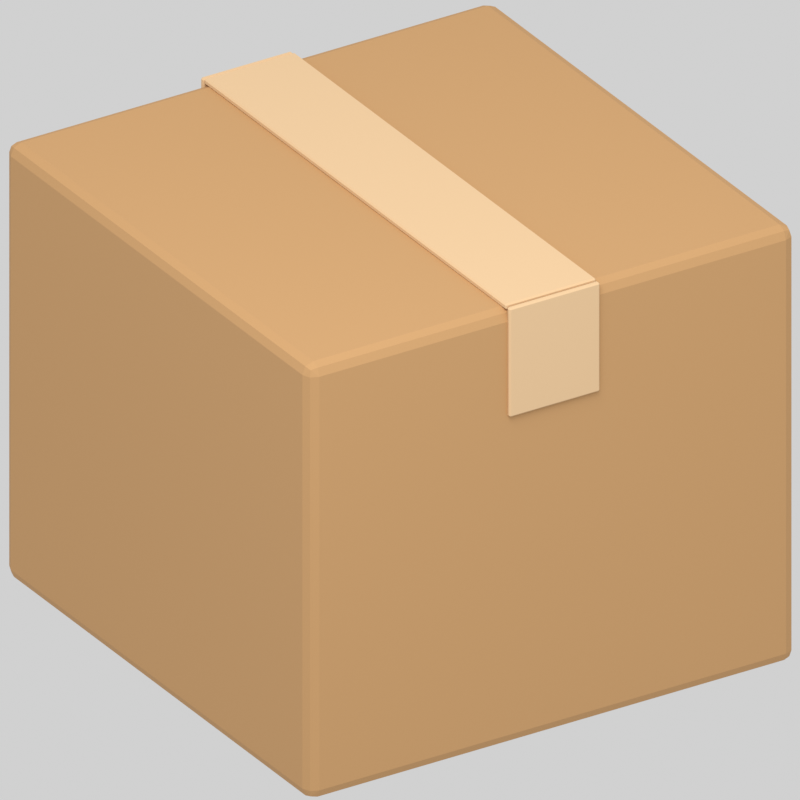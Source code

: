 # Source: boxes.blend  (saved by Blender 5.2.44; exported with 4.5.12 LTS)
import bpy
from mathutils import Matrix  # noqa: F401  (used for matrix-valued properties, if any)

bpy.ops.wm.read_factory_settings(use_empty=True)
scene = bpy.context.scene
scene.name = 'Scene'

# ---- materials (node trees are filled in below, after node groups)
mat_boxes_fixed_c89b68 = bpy.data.materials.new('boxes.fixed.c89b68')
mat_boxes_fixed_c89b68.diffuse_color = (0.5776, 0.3278, 0.1384, 1.0)
mat_boxes_fixed_e6c397 = bpy.data.materials.new('boxes.fixed.e6c397')
mat_boxes_fixed_e6c397.diffuse_color = (0.7913, 0.5457, 0.3095, 1.0)

# ---- material node trees
mat_boxes_fixed_c89b68.use_nodes = True; mat_boxes_fixed_c89b68.node_tree.nodes.clear()
_N = mat_boxes_fixed_c89b68.node_tree.nodes; _L = mat_boxes_fixed_c89b68.node_tree.links
n0 = _N.new('ShaderNodeBsdfPrincipled'); n0.name = 'Principled BSDF'; n0.location = (-200, 100)
n0.inputs[0].default_value = (0.5776, 0.3278, 0.1384, 1.0)
n0.inputs[2].default_value = 0.87
n0.inputs[10].default_value = 0.005
n1 = _N.new('ShaderNodeOutputMaterial'); n1.name = 'Material Output'; n1.location = (200, 100)
_L.new(n0.outputs[0], n1.inputs[0])
n1.is_active_output = True
mat_boxes_fixed_e6c397.use_nodes = True; mat_boxes_fixed_e6c397.node_tree.nodes.clear()
_N = mat_boxes_fixed_e6c397.node_tree.nodes; _L = mat_boxes_fixed_e6c397.node_tree.links
n0 = _N.new('ShaderNodeBsdfPrincipled'); n0.name = 'Principled BSDF'; n0.location = (-200, 100)
n0.inputs[0].default_value = (0.7913, 0.5457, 0.3095, 1.0)
n0.inputs[2].default_value = 0.87
n0.inputs[10].default_value = 0.005
n1 = _N.new('ShaderNodeOutputMaterial'); n1.name = 'Material Output'; n1.location = (200, 100)
_L.new(n0.outputs[0], n1.inputs[0])
n1.is_active_output = True

# ---- world
world_neutral_studio = bpy.data.worlds.new('Neutral studio'); scene.world = world_neutral_studio
world_neutral_studio.use_nodes = True; world_neutral_studio.node_tree.nodes.clear()
_N = world_neutral_studio.node_tree.nodes; _L = world_neutral_studio.node_tree.links
n0 = _N.new('ShaderNodeBackground'); n0.name = 'Background'; n0.location = (-200, 100)
n0.inputs[0].default_value = (1.0, 1.0, 1.0, 1.0)
n0.inputs[1].default_value = 0.45
n1 = _N.new('ShaderNodeOutputWorld'); n1.name = 'World Output'; n1.location = (200, 100)
_L.new(n0.outputs[0], n1.inputs[0])
n1.is_active_output = True

# ---- cameras
cam_camera = bpy.data.cameras.new('Camera')
cam_camera.type = 'ORTHO'
cam_camera.ortho_scale = 0.9741

# ---- lights
light_area = bpy.data.lights.new('Area', 'AREA')
light_area.energy = 85.94
light_area.shape = 'DISK'
light_area.size = 2.844
light_area.size_y = 1.0

# ---- meshes
me_cube = bpy.data.meshes.new('Cube')
me_cube.from_pydata([(-0.335, -0.335, -0.3), (-0.335, -0.35, -0.285), (-0.35, -0.335, -0.285), (-0.335, -0.3456, -0.2956), (-0.3437, -0.3437, -0.2937), (-0.3456, -0.3456, -0.285), (-0.3456, -0.335, -0.2956), (-0.335, -0.35, 0.285), (-0.335, -0.335, 0.3), (-0.35, -0.335, 0.285), (-0.335, -0.3456, 0.2956), (-0.3437, -0.3437, 0.2937), (-0.3456, -0.335, 0.2956), (-0.3456, -0.3456, 0.285), (-0.335, 0.335, -0.3), (-0.35, 0.335, -0.285), (-0.335, 0.35, -0.285), (-0.3456, 0.335, -0.2956), (-0.3437, 0.3437, -0.2937), (-0.3456, 0.3456, -0.285), (-0.335, 0.3456, -0.2956), (-0.335, 0.335, 0.3), (-0.335, 0.35, 0.285), (-0.35, 0.335, 0.285), (-0.335, 0.3456, 0.2956), (-0.3437, 0.3437, 0.2937), (-0.3456, 0.3456, 0.285), (-0.3456, 0.335, 0.2956), (0.335, -0.335, -0.3), (0.35, -0.335, -0.285), (0.335, -0.35, -0.285), (0.3456, -0.335, -0.2956), (0.3437, -0.3437, -0.2937), (0.3456, -0.3456, -0.285), (0.335, -0.3456, -0.2956), (0.335, -0.335, 0.3), (0.335, -0.35, 0.285), (0.35, -0.335, 0.285), (0.335, -0.3456, 0.2956), (0.3437, -0.3437, 0.2937), (0.3456, -0.3456, 0.285), (0.3456, -0.335, 0.2956), (0.335, 0.335, -0.3), (0.335, 0.35, -0.285), (0.35, 0.335, -0.285), (0.335, 0.3456, -0.2956), (0.3437, 0.3437, -0.2937), (0.3456, 0.3456, -0.285), (0.3456, 0.335, -0.2956), (0.335, 0.335, 0.3), (0.35, 0.335, 0.285), (0.335, 0.35, 0.285), (0.3456, 0.335, 0.2956), (0.3437, 0.3437, 0.2937), (0.3456, 0.3456, 0.285), (0.335, 0.3456, 0.2956)], [], [(0, 3, 4, 6), (1, 5, 4, 3), (2, 6, 4, 5), (7, 10, 11, 13), (8, 12, 11, 10), (9, 13, 11, 12), (14, 17, 18, 20), (15, 19, 18, 17), (16, 20, 18, 19), (21, 24, 25, 27), (22, 26, 25, 24), (23, 27, 25, 26), (28, 31, 32, 34), (29, 33, 32, 31), (30, 34, 32, 33), (35, 38, 39, 41), (36, 40, 39, 38), (37, 41, 39, 40), (42, 45, 46, 48), (43, 47, 46, 45), (44, 48, 46, 47), (49, 52, 53, 55), (50, 54, 53, 52), (51, 55, 53, 54), (14, 0, 6, 17), (17, 6, 2, 15), (1, 7, 13, 5), (5, 13, 9, 2), (8, 21, 27, 12), (12, 27, 23, 9), (22, 16, 19, 26), (26, 19, 15, 23), (42, 14, 20, 45), (45, 20, 16, 43), (21, 49, 55, 24), (24, 55, 51, 22), (50, 44, 47, 54), (54, 47, 43, 51), (28, 42, 48, 31), (31, 48, 44, 29), (49, 35, 41, 52), (52, 41, 37, 50), (36, 30, 33, 40), (40, 33, 29, 37), (0, 28, 34, 3), (3, 34, 30, 1), (35, 8, 10, 38), (38, 10, 7, 36), (14, 42, 28, 0), (2, 9, 23, 15), (30, 36, 7, 1), (49, 21, 8, 35), (16, 22, 51, 43), (44, 50, 37, 29)])
_uv = me_cube.uv_layers.new(name='UVMap')
_uv.uv.foreach_set('vector', [0.1304, 0.7446, 0.1304, 0.75, 0.1273, 0.75, 0.125, 0.7446, 0.3812, 0.9946, 0.3812, 1.0, 0.3776, 1.0, 0.375, 0.9946, 0.3812, 0.005357, 0.375, 0.005357, 0.375, 0.002264, 0.3813, 0.0, 0.6188, 0.9946, 0.625, 0.9946, 0.625, 0.9977, 0.6188, 1.0, 0.8696, 0.7446, 0.875, 0.7446, 0.875, 0.7477, 0.8696, 0.75, 0.6187, 0.005357, 0.6188, 0.0, 0.6224, 0.0, 0.625, 0.005357, 0.1304, 0.5054, 0.125, 0.5054, 0.125, 0.5023, 0.1304, 0.5, 0.3812, 0.2446, 0.3812, 0.25, 0.3763, 0.2511, 0.375, 0.2446, 0.3812, 0.2554, 0.375, 0.2554, 0.3763, 0.2511, 0.3812, 0.25, 0.8696, 0.5054, 0.8696, 0.5, 0.8727, 0.5, 0.875, 0.5054, 0.6187, 0.2554, 0.6187, 0.25, 0.6237, 0.2489, 0.625, 0.2554, 0.6188, 0.2446, 0.625, 0.2446, 0.6237, 0.2489, 0.6187, 0.25, 0.3696, 0.7446, 0.375, 0.7446, 0.3759, 0.75, 0.3723, 0.7527, 0.3812, 0.7446, 0.3812, 0.75, 0.3759, 0.75, 0.375, 0.7446, 0.3812, 0.7554, 0.3723, 0.7527, 0.3759, 0.75, 0.3812, 0.75, 0.6304, 0.7446, 0.6277, 0.7527, 0.6249, 0.7492, 0.625, 0.7446, 0.6187, 0.7554, 0.6187, 0.75, 0.6249, 0.7492, 0.6277, 0.7527, 0.6188, 0.7446, 0.625, 0.7446, 0.6249, 0.7492, 0.6187, 0.75, 0.3696, 0.5054, 0.3723, 0.4973, 0.3751, 0.5008, 0.375, 0.5054, 0.3812, 0.4946, 0.3812, 0.5, 0.3751, 0.5008, 0.3723, 0.4973, 0.3812, 0.5054, 0.375, 0.5054, 0.3751, 0.5008, 0.3812, 0.5, 0.6304, 0.5054, 0.625, 0.5054, 0.6241, 0.5, 0.6277, 0.4973, 0.6187, 0.5054, 0.6187, 0.5, 0.6241, 0.5, 0.625, 0.5054, 0.6188, 0.4946, 0.6277, 0.4973, 0.6241, 0.5, 0.6187, 0.5, 0.1304, 0.5054, 0.1304, 0.7446, 0.125, 0.7446, 0.125, 0.5054, 0.375, 0.2446, 0.375, 0.005357, 0.3812, 0.005357, 0.3812, 0.2446, 0.3812, 0.9946, 0.6188, 0.9946, 0.6188, 1.0, 0.3812, 1.0, 0.3813, 0.0, 0.6188, 0.0, 0.6187, 0.005357, 0.3812, 0.005357, 0.8696, 0.7446, 0.8696, 0.5054, 0.875, 0.5054, 0.875, 0.7446, 0.625, 0.005357, 0.625, 0.2446, 0.6188, 0.2446, 0.6187, 0.005357, 0.6187, 0.2554, 0.3812, 0.2554, 0.3812, 0.25, 0.6187, 0.25, 0.6187, 0.25, 0.3812, 0.25, 0.3812, 0.2446, 0.6188, 0.2446, 0.3696, 0.5054, 0.1304, 0.5054, 0.1304, 0.5, 0.3723, 0.4973, 0.3723, 0.4973, 0.375, 0.2554, 0.3812, 0.2554, 0.3812, 0.4946, 0.8696, 0.5054, 0.6304, 0.5054, 0.6277, 0.4973, 0.8696, 0.5, 0.625, 0.2554, 0.6277, 0.4973, 0.6188, 0.4946, 0.6187, 0.2554, 0.6187, 0.5054, 0.3812, 0.5054, 0.3812, 0.5, 0.6187, 0.5, 0.6187, 0.5, 0.3812, 0.5, 0.3812, 0.4946, 0.6188, 0.4946, 0.3696, 0.7446, 0.3696, 0.5054, 0.375, 0.5054, 0.375, 0.7446, 0.375, 0.7446, 0.375, 0.5054, 0.3812, 0.5054, 0.3812, 0.7446, 0.6304, 0.5054, 0.6304, 0.7446, 0.625, 0.7446, 0.625, 0.5054, 0.625, 0.5054, 0.625, 0.7446, 0.6188, 0.7446, 0.6187, 0.5054, 0.6187, 0.7554, 0.3812, 0.7554, 0.3812, 0.75, 0.6187, 0.75, 0.6187, 0.75, 0.3812, 0.75, 0.3812, 0.7446, 0.6188, 0.7446, 0.1304, 0.7446, 0.3696, 0.7446, 0.3723, 0.7527, 0.1304, 0.75, 0.375, 0.9946, 0.3723, 0.7527, 0.3812, 0.7554, 0.3812, 0.9946, 0.6304, 0.7446, 0.8696, 0.7446, 0.8696, 0.75, 0.6277, 0.7527, 0.6277, 0.7527, 0.625, 0.9946, 0.6188, 0.9946, 0.6187, 0.7554, 0.1304, 0.5054, 0.3696, 0.5054, 0.3696, 0.7446, 0.1304, 0.7446, 0.3812, 0.005357, 0.6187, 0.005357, 0.6188, 0.2446, 0.3812, 0.2446, 0.3812, 0.7554, 0.6187, 0.7554, 0.6188, 0.9946, 0.3812, 0.9946, 0.6304, 0.5054, 0.8696, 0.5054, 0.8696, 0.7446, 0.6304, 0.7446, 0.3812, 0.2554, 0.6187, 0.2554, 0.6188, 0.4946, 0.3812, 0.4946, 0.3812, 0.5054, 0.6187, 0.5054, 0.6188, 0.7446, 0.3812, 0.7446])
me_cube.materials.append(mat_boxes_fixed_c89b68)
me_cube.update()
me_cube_001 = bpy.data.meshes.new('Cube.001')
me_cube_001.from_pydata([(-0.063, -0.3445, -0.004), (-0.063, -0.3465, -0.002), (-0.065, -0.3445, -0.002), (-0.063, -0.3465, 0.002), (-0.063, -0.3445, 0.004), (-0.065, -0.3445, 0.002), (-0.063, 0.3445, -0.004), (-0.065, 0.3445, -0.002), (-0.063, 0.3465, -0.002), (-0.063, 0.3445, 0.004), (-0.063, 0.3465, 0.002), (-0.065, 0.3445, 0.002), (0.063, -0.3445, -0.004), (0.065, -0.3445, -0.002), (0.063, -0.3465, -0.002), (0.063, -0.3445, 0.004), (0.063, -0.3465, 0.002), (0.065, -0.3445, 0.002), (0.063, 0.3445, -0.004), (0.063, 0.3465, -0.002), (0.065, 0.3445, -0.002), (0.063, 0.3445, 0.004), (0.065, 0.3445, 0.002), (0.063, 0.3465, 0.002)], [], [(0, 1, 2), (3, 4, 5), (6, 7, 8), (9, 10, 11), (12, 13, 14), (15, 16, 17), (18, 19, 20), (21, 22, 23), (6, 0, 2, 7), (1, 3, 5, 2), (4, 9, 11, 5), (10, 8, 7, 11), (18, 6, 8, 19), (9, 21, 23, 10), (22, 20, 19, 23), (12, 18, 20, 13), (21, 15, 17, 22), (16, 14, 13, 17), (0, 12, 14, 1), (15, 4, 3, 16), (6, 18, 12, 0), (2, 5, 11, 7), (14, 16, 3, 1), (21, 9, 4, 15), (8, 10, 23, 19), (20, 22, 17, 13)])
_uv = me_cube_001.uv_layers.new(name='UVMap')
_uv.uv.foreach_set('vector', [0.1288, 0.7493, 0.1288, 0.75, 0.125, 0.7493, 0.5625, 0.9962, 0.625, 0.9962, 0.5625, 1.0, 0.1288, 0.5007, 0.125, 0.5007, 0.1288, 0.5, 0.625, 0.2523, 0.5625, 0.2538, 0.5625, 0.2495, 0.3712, 0.7493, 0.4219, 0.7493, 0.4043, 0.7519, 0.6269, 0.7516, 0.5625, 0.7538, 0.5625, 0.7495, 0.3712, 0.5007, 0.4043, 0.4981, 0.4219, 0.5007, 0.6269, 0.4996, 0.5625, 0.5007, 0.5625, 0.4971, 0.1288, 0.5007, 0.1288, 0.7493, 0.125, 0.7493, 0.125, 0.5007, 0.4375, 0.0, 0.5625, 0.0, 0.5625, 0.0007215, 0.4375, 0.0007215, 0.625, 0.0007215, 0.625, 0.2523, 0.5625, 0.2495, 0.5625, 0.0007215, 0.5625, 0.2538, 0.4375, 0.2538, 0.4375, 0.2493, 0.5625, 0.2495, 0.3712, 0.5007, 0.1288, 0.5007, 0.1288, 0.5, 0.4043, 0.4981, 0.625, 0.2523, 0.6269, 0.4996, 0.5625, 0.4971, 0.5625, 0.2538, 0.5625, 0.5007, 0.4219, 0.5007, 0.4043, 0.4981, 0.5625, 0.4971, 0.3712, 0.7493, 0.3712, 0.5007, 0.4219, 0.5007, 0.4219, 0.7493, 0.6269, 0.4996, 0.6269, 0.7516, 0.5625, 0.7495, 0.5625, 0.5007, 0.5625, 0.7538, 0.4043, 0.7519, 0.4219, 0.7493, 0.5625, 0.7495, 0.1288, 0.7493, 0.3712, 0.7493, 0.4043, 0.7519, 0.1288, 0.75, 0.6269, 0.7516, 0.625, 0.9962, 0.5625, 0.9962, 0.5625, 0.7538, 0.1288, 0.5007, 0.3712, 0.5007, 0.3712, 0.7493, 0.1288, 0.7493, 0.4375, 0.0007215, 0.5625, 0.0007215, 0.5625, 0.2495, 0.4375, 0.2493, 0.4043, 0.7519, 0.5625, 0.7538, 0.5625, 0.9962, 0.4375, 0.9962, 0.6269, 0.4996, 0.8712, 0.5007, 0.8712, 0.7493, 0.6269, 0.7516, 0.4375, 0.2538, 0.5625, 0.2538, 0.5625, 0.4971, 0.4043, 0.4981, 0.4219, 0.5007, 0.5625, 0.5007, 0.5625, 0.7495, 0.4219, 0.7493])
me_cube_001.materials.append(mat_boxes_fixed_e6c397)
me_cube_001.update()
me_cube_002 = bpy.data.meshes.new('Cube.002')
me_cube_002.from_pydata([(-0.063, -0.0015, -0.075), (-0.063, -0.0035, -0.073), (-0.065, -0.0015, -0.073), (-0.063, -0.0035, 0.073), (-0.063, -0.0015, 0.075), (-0.065, -0.0015, 0.073), (-0.063, 0.0015, -0.075), (-0.065, 0.0015, -0.073), (-0.063, 0.0035, -0.073), (-0.063, 0.0015, 0.075), (-0.063, 0.0035, 0.073), (-0.065, 0.0015, 0.073), (0.063, -0.0015, -0.075), (0.065, -0.0015, -0.073), (0.063, -0.0035, -0.073), (0.063, -0.0015, 0.075), (0.063, -0.0035, 0.073), (0.065, -0.0015, 0.073), (0.063, 0.0015, -0.075), (0.063, 0.0035, -0.073), (0.065, 0.0015, -0.073), (0.063, 0.0015, 0.075), (0.065, 0.0015, 0.073), (0.063, 0.0035, 0.073)], [], [(0, 1, 2), (3, 4, 5), (6, 7, 8), (9, 10, 11), (12, 13, 14), (15, 16, 17), (18, 19, 20), (21, 22, 23), (6, 0, 2, 7), (1, 3, 5, 2), (4, 9, 11, 5), (10, 8, 7, 11), (18, 6, 8, 19), (9, 21, 23, 10), (22, 20, 19, 23), (12, 18, 20, 13), (21, 15, 17, 22), (16, 14, 13, 17), (0, 12, 14, 1), (15, 4, 3, 16), (6, 18, 12, 0), (2, 5, 11, 7), (14, 16, 3, 1), (21, 9, 4, 15), (8, 10, 23, 19), (20, 22, 17, 13)])
_uv = me_cube_002.uv_layers.new(name='UVMap')
_uv.uv.foreach_set('vector', [0.1288, 0.6786, 0.1288, 0.75, 0.125, 0.6786, 0.6217, 0.9962, 0.625, 0.9962, 0.6217, 1.0, 0.1288, 0.5714, 0.125, 0.5714, 0.1288, 0.5, 0.625, 0.2288, 0.6217, 0.2538, 0.6217, 0.1964, 0.3712, 0.6786, 0.3775, 0.6786, 0.3747, 0.7519, 0.6269, 0.7162, 0.6217, 0.7538, 0.6217, 0.6964, 0.3712, 0.5714, 0.3747, 0.4981, 0.3775, 0.5714, 0.6269, 0.5526, 0.6217, 0.5714, 0.6217, 0.4971, 0.1288, 0.5714, 0.1288, 0.6786, 0.125, 0.6786, 0.125, 0.5714, 0.3783, 0.0, 0.6217, 0.0, 0.6217, 0.07143, 0.3783, 0.07143, 0.625, 0.07143, 0.625, 0.2288, 0.6217, 0.1964, 0.6217, 0.07143, 0.6217, 0.2538, 0.3783, 0.2538, 0.3783, 0.1786, 0.6217, 0.1964, 0.3712, 0.5714, 0.1288, 0.5714, 0.1288, 0.5, 0.3747, 0.4981, 0.625, 0.2288, 0.6269, 0.5526, 0.6217, 0.4971, 0.6217, 0.2538, 0.6217, 0.5714, 0.3775, 0.5714, 0.3747, 0.4981, 0.6217, 0.4971, 0.3712, 0.6786, 0.3712, 0.5714, 0.3775, 0.5714, 0.3775, 0.6786, 0.6269, 0.5526, 0.6269, 0.7162, 0.6217, 0.6964, 0.6217, 0.5714, 0.6217, 0.7538, 0.3747, 0.7519, 0.3775, 0.6786, 0.6217, 0.6964, 0.1288, 0.6786, 0.3712, 0.6786, 0.3747, 0.7519, 0.1288, 0.75, 0.6269, 0.7162, 0.625, 0.9962, 0.6217, 0.9962, 0.6217, 0.7538, 0.1288, 0.5714, 0.3712, 0.5714, 0.3712, 0.6786, 0.1288, 0.6786, 0.3783, 0.07143, 0.6217, 0.07143, 0.6217, 0.1964, 0.3783, 0.1786, 0.3747, 0.7519, 0.6217, 0.7538, 0.6217, 0.9962, 0.3783, 0.9962, 0.6269, 0.5526, 0.8712, 0.5714, 0.8712, 0.6786, 0.6269, 0.7162, 0.3783, 0.2538, 0.6217, 0.2538, 0.6217, 0.4971, 0.3747, 0.4981, 0.3775, 0.5714, 0.6217, 0.5714, 0.6217, 0.6964, 0.3775, 0.6786])
me_cube_002.materials.append(mat_boxes_fixed_e6c397)
me_cube_002.update()
me_cube_003 = bpy.data.meshes.new('Cube.003')
me_cube_003.from_pydata([(-0.063, -0.0015, -0.075), (-0.063, -0.0035, -0.073), (-0.065, -0.0015, -0.073), (-0.063, -0.0035, 0.073), (-0.063, -0.0015, 0.075), (-0.065, -0.0015, 0.073), (-0.063, 0.0015, -0.075), (-0.065, 0.0015, -0.073), (-0.063, 0.0035, -0.073), (-0.063, 0.0015, 0.075), (-0.063, 0.0035, 0.073), (-0.065, 0.0015, 0.073), (0.063, -0.0015, -0.075), (0.065, -0.0015, -0.073), (0.063, -0.0035, -0.073), (0.063, -0.0015, 0.075), (0.063, -0.0035, 0.073), (0.065, -0.0015, 0.073), (0.063, 0.0015, -0.075), (0.063, 0.0035, -0.073), (0.065, 0.0015, -0.073), (0.063, 0.0015, 0.075), (0.065, 0.0015, 0.073), (0.063, 0.0035, 0.073)], [], [(0, 1, 2), (3, 4, 5), (6, 7, 8), (9, 10, 11), (12, 13, 14), (15, 16, 17), (18, 19, 20), (21, 22, 23), (6, 0, 2, 7), (1, 3, 5, 2), (4, 9, 11, 5), (10, 8, 7, 11), (18, 6, 8, 19), (9, 21, 23, 10), (22, 20, 19, 23), (12, 18, 20, 13), (21, 15, 17, 22), (16, 14, 13, 17), (0, 12, 14, 1), (15, 4, 3, 16), (6, 18, 12, 0), (2, 5, 11, 7), (14, 16, 3, 1), (21, 9, 4, 15), (8, 10, 23, 19), (20, 22, 17, 13)])
_uv = me_cube_003.uv_layers.new(name='UVMap')
_uv.uv.foreach_set('vector', [0.1288, 0.6786, 0.1288, 0.75, 0.125, 0.6786, 0.6217, 0.9962, 0.625, 0.9962, 0.6217, 1.0, 0.1288, 0.5714, 0.125, 0.5714, 0.1288, 0.5, 0.625, 0.2288, 0.6217, 0.2538, 0.6217, 0.1964, 0.3712, 0.6786, 0.3775, 0.6786, 0.3747, 0.7519, 0.6269, 0.7162, 0.6217, 0.7538, 0.6217, 0.6964, 0.3712, 0.5714, 0.3747, 0.4981, 0.3775, 0.5714, 0.6269, 0.5526, 0.6217, 0.5714, 0.6217, 0.4971, 0.1288, 0.5714, 0.1288, 0.6786, 0.125, 0.6786, 0.125, 0.5714, 0.3783, 0.0, 0.6217, 0.0, 0.6217, 0.07143, 0.3783, 0.07143, 0.625, 0.07143, 0.625, 0.2288, 0.6217, 0.1964, 0.6217, 0.07143, 0.6217, 0.2538, 0.3783, 0.2538, 0.3783, 0.1786, 0.6217, 0.1964, 0.3712, 0.5714, 0.1288, 0.5714, 0.1288, 0.5, 0.3747, 0.4981, 0.625, 0.2288, 0.6269, 0.5526, 0.6217, 0.4971, 0.6217, 0.2538, 0.6217, 0.5714, 0.3775, 0.5714, 0.3747, 0.4981, 0.6217, 0.4971, 0.3712, 0.6786, 0.3712, 0.5714, 0.3775, 0.5714, 0.3775, 0.6786, 0.6269, 0.5526, 0.6269, 0.7162, 0.6217, 0.6964, 0.6217, 0.5714, 0.6217, 0.7538, 0.3747, 0.7519, 0.3775, 0.6786, 0.6217, 0.6964, 0.1288, 0.6786, 0.3712, 0.6786, 0.3747, 0.7519, 0.1288, 0.75, 0.6269, 0.7162, 0.625, 0.9962, 0.6217, 0.9962, 0.6217, 0.7538, 0.1288, 0.5714, 0.3712, 0.5714, 0.3712, 0.6786, 0.1288, 0.6786, 0.3783, 0.07143, 0.6217, 0.07143, 0.6217, 0.1964, 0.3783, 0.1786, 0.3747, 0.7519, 0.6217, 0.7538, 0.6217, 0.9962, 0.3783, 0.9962, 0.6269, 0.5526, 0.8712, 0.5714, 0.8712, 0.6786, 0.6269, 0.7162, 0.3783, 0.2538, 0.6217, 0.2538, 0.6217, 0.4971, 0.3747, 0.4981, 0.3775, 0.5714, 0.6217, 0.5714, 0.6217, 0.6964, 0.3775, 0.6786])
me_cube_003.materials.append(mat_boxes_fixed_e6c397)
me_cube_003.update()

# ---- objects
ob_boxes_root = bpy.data.objects.new('boxes.root', None)
ob_boxes_box = bpy.data.objects.new('boxes_box', me_cube)
ob_boxes_tape_top = bpy.data.objects.new('boxes_tape_top', me_cube_001)
ob_boxes_tape_end__1 = bpy.data.objects.new('boxes_tape_end_-1', me_cube_002)
ob_boxes_tape_end_1 = bpy.data.objects.new('boxes_tape_end_1', me_cube_003)
ob_area = bpy.data.objects.new('Area', light_area)
ob_camera = bpy.data.objects.new('Camera', cam_camera)

# ---- transforms, parenting, visibility, modifiers, constraints
ob_boxes_root.location = (0.0, 0.0, 0.0)
ob_boxes_box.parent = ob_boxes_root
ob_boxes_box.location = (0.0, 0.0, 0.3)
ob_boxes_tape_top.parent = ob_boxes_root
ob_boxes_tape_top.location = (0.0, 0.0, 0.603)
ob_boxes_tape_end__1.parent = ob_boxes_root
ob_boxes_tape_end__1.location = (0.0, -0.352, 0.53)
ob_boxes_tape_end_1.parent = ob_boxes_root
ob_boxes_tape_end_1.location = (0.0, 0.352, 0.53)
ob_area.location = (-1.422, -2.133, 3.859)
ob_area.rotation_euler = (0.6248, 1.791e-08, -0.588)
ob_camera.location = (-1.778, -2.844, 2.081)
ob_camera.rotation_euler = (1.083, 2.582e-08, -0.5586)

# ---- collection membership
scene.collection.objects.link(ob_boxes_root)
scene.collection.objects.link(ob_boxes_box)
scene.collection.objects.link(ob_boxes_tape_top)
scene.collection.objects.link(ob_boxes_tape_end__1)
scene.collection.objects.link(ob_boxes_tape_end_1)
scene.collection.objects.link(ob_area)
scene.collection.objects.link(ob_camera)

# ---- scene / render settings (as saved in the file)
scene.camera = ob_camera
scene.frame_start = 1; scene.frame_end = 250; scene.frame_set(1)
scene.render.engine = 'CYCLES'
scene.render.resolution_x = 384
scene.render.resolution_y = 384
scene.render.film_transparent = True
scene.render.bake_bias = 0.0
scene.render.bake_samples = 0
scene.render.compositor_device = 'GPU'
scene.cycles.samples = 24
scene.eevee.use_volume_custom_range = False
scene.eevee.fast_gi_thickness_near = 0.1
scene.eevee.fast_gi_thickness_far = 0.0
scene.eevee.ray_tracing_options.screen_trace_thickness = 0.1
scene.view_settings.view_transform = 'Standard'
scene.view_settings.exposure = 0.5
bpy.context.view_layer.update()

